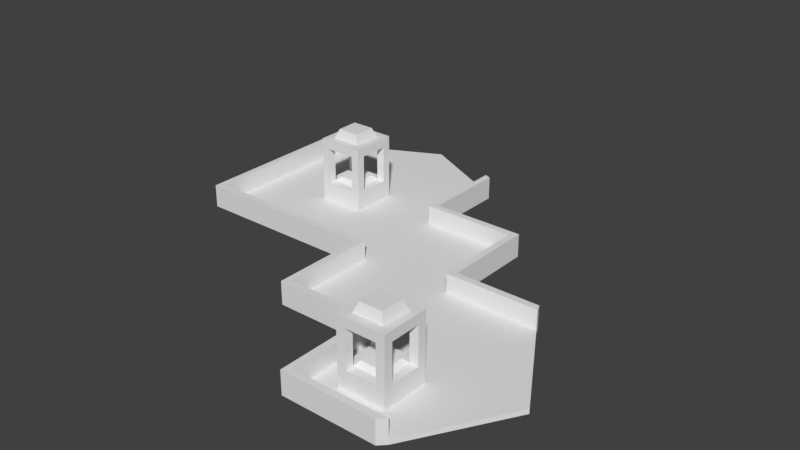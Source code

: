 # Source: floatPlatform.blend  (saved by Blender 2.79.0; exported with 4.5.12 LTS)
import bpy
from mathutils import Matrix  # noqa: F401  (used for matrix-valued properties, if any)

bpy.ops.wm.read_factory_settings(use_empty=True)
scene = bpy.context.scene
scene.name = 'Scene'

# ---- collections
col_collection_1 = bpy.data.collections.new('Collection 1'); scene.collection.children.link(col_collection_1)

# ---- materials (node trees are filled in below, after node groups)
mat_material = bpy.data.materials.new('Material')
mat_material.alpha_threshold = 0.0
mat_material.use_transparent_shadow = False
mat_material.roughness = 0.5
mat_material.line_color = (0.0, 0.0, 0.0, 1.0)

# ---- material node trees

# ---- world
world_world = bpy.data.worlds.new('World'); scene.world = world_world
world_world.color = (0.05088, 0.05088, 0.05088)
world_world.use_sun_shadow = False
world_world.sun_shadow_jitter_overblur = 0.0
world_world.cycles.sampling_method = 'MANUAL'

# ---- meshes
me_cube_003 = bpy.data.meshes.new('Cube.003')
me_cube_003.from_pydata([(-2.537, 2.397, -4.537), (2.463, 2.397, -4.537), (-2.537, -2.603, -4.537), (2.463, -2.603, -4.537), (-2.537, 2.397, -2.537), (2.463, 2.397, -2.537), (-2.537, -2.603, -2.537), (2.463, -2.603, -2.537), (-1.631, 1.491, -2.537), (1.556, 1.491, -2.537), (-1.631, -1.696, -2.537), (1.556, -1.696, -2.537), (-2.537, -1.696, -2.537), (2.463, -1.696, -2.537), (-1.631, -2.603, -2.537), (-1.631, 2.397, -2.537), (-1.912, 2.397, -4.537), (1.556, -2.603, -2.537), (1.556, 2.397, -2.537), (1.838, 2.397, -4.537), (2.463, 1.772, -4.537), (2.463, 1.491, -2.537), (-2.537, 1.491, -2.537), (1.556, 2.397, 1.463), (2.463, 2.397, 1.463), (1.556, -2.603, 1.463), (2.463, -2.603, 1.463), (2.463, -1.696, 1.463), (-2.537, -1.696, 1.463), (-2.537, -2.603, 1.463), (-1.631, -1.696, 1.463), (-1.631, 1.491, 1.463), (-2.537, 2.397, 1.463), (1.556, -1.696, 1.463), (1.556, 1.491, 1.463), (-1.631, -2.603, 1.463), (-1.631, 2.397, 1.463), (2.463, 1.491, 1.463), (-2.537, 1.491, 1.463), (1.556, 2.397, 2.463), (2.463, 2.397, 2.463), (1.556, -2.603, 2.463), (2.463, -2.603, 2.463), (2.463, -1.696, 2.463), (-2.537, -1.696, 2.463), (-2.537, -2.603, 2.463), (-1.631, -1.696, 2.463), (-1.631, 1.491, 2.463), (-2.537, 2.397, 2.463), (1.556, -1.696, 2.463), (1.556, 1.491, 2.463), (-1.631, -2.603, 2.463), (-1.631, 2.397, 2.463), (2.463, 1.491, 2.463), (-2.537, 1.491, 2.463), (1.158, -1.298, 3.463), (1.158, 1.093, 3.463), (-1.233, 1.093, 3.463), (-1.233, -1.298, 3.463), (-1.233, 1.093, -2.037), (1.158, 1.093, -2.037), (-1.233, -1.298, -2.037), (1.158, -1.298, -2.037), (-1.233, 1.093, 1.463), (1.158, 1.093, 1.463), (-1.233, -1.298, 1.463), (1.158, -1.298, 1.463)], [], [(3, 20, 21, 13, 7), (21, 5, 24, 37), (1, 19, 18, 5), (0, 2, 6, 12, 22, 4), (2, 3, 7, 17, 14, 6), (11, 9, 60, 62), (13, 11, 33, 27), (12, 6, 29, 28), (7, 13, 27, 26), (26, 27, 43, 42), (11, 13, 21, 9), (8, 15, 36, 31), (10, 14, 17, 11), (17, 7, 26, 25), (15, 16, 0, 4), (9, 18, 15, 8), (14, 10, 30, 35), (18, 19, 16, 15), (11, 17, 25, 33), (21, 20, 1, 5), (8, 22, 12, 10), (37, 24, 40, 53), (25, 26, 42, 41), (24, 23, 39, 40), (10, 12, 28, 30), (4, 22, 38, 32), (6, 14, 35, 29), (9, 21, 37, 34), (15, 4, 32, 36), (18, 9, 34, 23), (22, 8, 31, 38), (5, 18, 23, 24), (48, 54, 47), (45, 51, 46), (42, 43, 49), (40, 39, 50), (46, 44, 45), (47, 52, 48), (49, 41, 42), (50, 53, 40), (32, 38, 54, 48), (29, 35, 51, 45), (28, 29, 45, 44), (36, 32, 48, 52), (52, 39, 23, 36), (38, 28, 44, 54), (51, 35, 25, 41), (37, 53, 43, 27), (43, 53, 50, 49), (52, 47, 50, 39), (44, 46, 47, 54), (51, 41, 49, 46), (46, 49, 55, 58), (36, 23, 34, 31), (28, 38, 31, 30), (35, 30, 33, 25), (27, 33, 34, 37), (34, 33, 66, 64), (56, 57, 58, 55), (50, 47, 57, 56), (47, 46, 58, 57), (49, 50, 56, 55), (60, 59, 61, 62), (9, 8, 59, 60), (8, 10, 61, 59), (10, 11, 62, 61), (64, 66, 65, 63), (30, 31, 63, 65), (33, 30, 65, 66), (31, 34, 64, 63)])
me_cube_003.materials.append(mat_material)
me_cube_003.use_remesh_preserve_volume = False
me_cube_003.use_remesh_preserve_attributes = False
me_cube_003.use_mirror_vertex_groups = False
me_cube_003.update()
me_cube_002 = bpy.data.meshes.new('Cube.002')
me_cube_002.from_pydata([(-2.537, 2.397, -4.537), (2.463, 2.397, -4.537), (-2.537, -2.603, -4.537), (2.463, -2.603, -4.537), (-2.537, 2.397, -2.537), (2.463, 2.397, -2.537), (-2.537, -2.603, -2.537), (2.463, -2.603, -2.537), (-1.631, 1.491, -2.537), (1.556, 1.491, -2.537), (-1.631, -1.696, -2.537), (1.556, -1.696, -2.537), (-2.537, -1.696, -2.537), (2.463, -1.696, -2.537), (-1.631, -2.603, -2.537), (-1.631, 2.397, -2.537), (-1.912, 2.397, -4.537), (1.556, -2.603, -2.537), (1.556, 2.397, -2.537), (1.838, 2.397, -4.537), (2.463, 1.772, -4.537), (2.463, 1.491, -2.537), (-2.537, 1.491, -2.537), (1.556, 2.397, 1.463), (2.463, 2.397, 1.463), (1.556, -2.603, 1.463), (2.463, -2.603, 1.463), (2.463, -1.696, 1.463), (-2.537, -1.696, 1.463), (-2.537, -2.603, 1.463), (-1.631, -1.696, 1.463), (-1.631, 1.491, 1.463), (-2.537, 2.397, 1.463), (1.556, -1.696, 1.463), (1.556, 1.491, 1.463), (-1.631, -2.603, 1.463), (-1.631, 2.397, 1.463), (2.463, 1.491, 1.463), (-2.537, 1.491, 1.463), (1.556, 2.397, 2.463), (2.463, 2.397, 2.463), (1.556, -2.603, 2.463), (2.463, -2.603, 2.463), (2.463, -1.696, 2.463), (-2.537, -1.696, 2.463), (-2.537, -2.603, 2.463), (-1.631, -1.696, 2.463), (-1.631, 1.491, 2.463), (-2.537, 2.397, 2.463), (1.556, -1.696, 2.463), (1.556, 1.491, 2.463), (-1.631, -2.603, 2.463), (-1.631, 2.397, 2.463), (2.463, 1.491, 2.463), (-2.537, 1.491, 2.463), (1.158, -1.298, 3.463), (1.158, 1.093, 3.463), (-1.233, 1.093, 3.463), (-1.233, -1.298, 3.463), (-1.233, 1.093, -2.037), (1.158, 1.093, -2.037), (-1.233, -1.298, -2.037), (1.158, -1.298, -2.037), (-1.233, 1.093, 1.463), (1.158, 1.093, 1.463), (-1.233, -1.298, 1.463), (1.158, -1.298, 1.463)], [], [(3, 20, 21, 13, 7), (21, 5, 24, 37), (1, 19, 18, 5), (0, 2, 6, 12, 22, 4), (2, 3, 7, 17, 14, 6), (11, 9, 60, 62), (13, 11, 33, 27), (12, 6, 29, 28), (7, 13, 27, 26), (26, 27, 43, 42), (11, 13, 21, 9), (8, 15, 36, 31), (10, 14, 17, 11), (17, 7, 26, 25), (15, 16, 0, 4), (9, 18, 15, 8), (14, 10, 30, 35), (18, 19, 16, 15), (11, 17, 25, 33), (21, 20, 1, 5), (8, 22, 12, 10), (37, 24, 40, 53), (25, 26, 42, 41), (24, 23, 39, 40), (10, 12, 28, 30), (4, 22, 38, 32), (6, 14, 35, 29), (9, 21, 37, 34), (15, 4, 32, 36), (18, 9, 34, 23), (22, 8, 31, 38), (5, 18, 23, 24), (48, 54, 47), (45, 51, 46), (42, 43, 49), (40, 39, 50), (46, 44, 45), (47, 52, 48), (49, 41, 42), (50, 53, 40), (32, 38, 54, 48), (29, 35, 51, 45), (28, 29, 45, 44), (36, 32, 48, 52), (52, 39, 23, 36), (38, 28, 44, 54), (51, 35, 25, 41), (37, 53, 43, 27), (43, 53, 50, 49), (52, 47, 50, 39), (44, 46, 47, 54), (51, 41, 49, 46), (46, 49, 55, 58), (36, 23, 34, 31), (28, 38, 31, 30), (35, 30, 33, 25), (27, 33, 34, 37), (34, 33, 66, 64), (56, 57, 58, 55), (50, 47, 57, 56), (47, 46, 58, 57), (49, 50, 56, 55), (60, 59, 61, 62), (9, 8, 59, 60), (8, 10, 61, 59), (10, 11, 62, 61), (64, 66, 65, 63), (30, 31, 63, 65), (33, 30, 65, 66), (31, 34, 64, 63)])
me_cube_002.materials.append(mat_material)
me_cube_002.use_remesh_preserve_volume = False
me_cube_002.use_remesh_preserve_attributes = False
me_cube_002.use_mirror_vertex_groups = False
me_cube_002.update()
me_cube_001 = bpy.data.meshes.new('Cube.001')
me_cube_001.from_pydata([(20.0, -10.0, 0.2501), (20.0, -7.153e-06, 0.2501), (10.0, -20.0, 0.2499), (20.0, -20.0, 0.25), (30.0, -10.0, 0.2502), (36.0, -20.0, 0.2501), (20.0, -30.0, 0.2498), (30.0, -30.0, 0.25), (22.5, -22.5, 0.25), (27.5, -22.5, 0.25), (22.5, -27.5, 0.2499), (27.5, -27.5, 0.25), (23.12, -22.5, 0.25), (26.87, -22.5, 0.25), (27.5, -23.13, 0.25), (10.0, -10.0, 0.25), (-10.0, -10.0, 0.25), (10.0, -4.768e-06, 0.25), (-10.0, 1.907e-06, 0.25), (-10.0, 10.0, 0.25), (10.0, 10.0, 0.25), (-2.5, 2.5, 0.25), (2.5, 2.5, 0.25), (-2.5, -2.5, 0.2499), (2.5, -2.5, 0.25), (-1.875, 2.5, 0.25), (1.875, 2.5, 0.25), (2.5, 1.875, 0.25), (-1.907e-06, 15.0, 0.25)], [], [(17, 15, 0, 1), (0, 15, 2, 3), (0, 3, 5, 4), (7, 5, 9, 14, 11), (6, 7, 11, 10), (5, 3, 8, 12, 13, 9), (3, 6, 10, 8), (17, 20, 22, 27, 24), (15, 24, 23, 16), (24, 15, 17), (16, 23, 21, 18), (18, 21, 19), (20, 28, 19, 21, 25, 26, 22), (26, 25, 21, 23, 24, 27, 22), (13, 12, 8, 10, 11, 14, 9)])
me_cube_001.materials.append(mat_material)
me_cube_001.use_remesh_preserve_volume = False
me_cube_001.use_remesh_preserve_attributes = False
me_cube_001.use_mirror_vertex_groups = False
me_cube_001.update()
me_cube = bpy.data.meshes.new('Cube')
me_cube.from_pydata([(10.71, 9.707, 0.25), (10.0, -10.0, -0.25), (-10.0, -10.0, -0.25), (-10.0, 10.0, 2.25), (-10.71, 9.293, 2.25), (10.0, -10.0, 0.25), (-10.0, -10.0, 0.25), (-10.71, 9.293, -0.25), (10.0, 0.0, -0.25), (-10.0, 2.861e-06, -0.25), (10.0, -4.768e-06, 0.25), (-10.0, 1.907e-06, 0.25), (20.0, -2.384e-06, -0.2499), (20.0, -10.0, -0.2499), (20.0, -10.0, 0.2501), (20.0, -7.153e-06, 0.2501), (10.0, -20.0, -0.2501), (10.0, -20.0, 0.2499), (20.0, -20.0, -0.25), (20.0, -20.0, 0.25), (30.0, -10.0, -0.2498), (30.0, -10.0, 0.2502), (36.0, -20.0, -0.2499), (36.0, -20.0, 0.2501), (20.0, -30.0, -0.2502), (20.0, -30.0, 0.2498), (30.0, -30.0, -0.25), (30.0, -30.0, 0.25), (9.293, -10.71, -0.25), (-10.71, -10.71, -0.25), (9.293, -10.71, 0.25), (-10.71, -10.71, 0.25), (-10.71, -0.7071, -0.25), (-10.71, -0.7071, 0.25), (9.293, -20.71, -0.2501), (9.293, -20.71, 0.2499), (19.29, -20.71, -0.2501), (19.29, -20.71, 0.2499), (19.29, -30.71, -0.2502), (19.29, -30.71, 0.2498), (29.29, -30.71, -0.2501), (29.29, -30.71, 0.2499), (20.0, -30.0, 2.25), (19.29, -30.71, 2.25), (10.0, -10.0, 2.25), (-10.0, -10.0, 2.25), (-10.0, -1.844e-05, 2.25), (-10.71, -0.7071, 2.25), (10.0, -20.0, 2.25), (20.0, -20.0, 2.25), (30.0, -30.0, 2.25), (9.293, -10.71, 2.25), (-10.71, -10.71, 2.25), (9.293, -20.71, 2.25), (19.29, -20.71, 2.25), (29.29, -30.71, 2.25), (-10.71, 9.293, 0.25), (10.0, 10.0, -0.25), (10.71, 0.7071, -0.25), (10.71, 0.7071, 0.25), (20.71, 0.7071, -0.2499), (20.71, -9.293, -0.2499), (20.71, -9.293, 0.2501), (20.71, 0.7071, 0.2501), (29.71, -9.293, -0.2498), (29.71, -9.293, 0.2502), (-10.0, 10.0, -0.25), (10.0, -7.636e-06, 2.25), (10.71, 0.7071, 2.25), (20.0, -1.002e-05, 2.25), (20.0, -10.0, 2.25), (30.0, -10.0, 2.25), (-10.0, 10.0, 0.25), (20.71, 0.7071, 2.25), (20.71, -9.293, 2.25), (29.71, -9.293, 2.25), (10.71, 9.707, -0.25), (10.0, 10.0, 0.25), (10.0, 10.0, 2.25), (10.71, 9.707, 2.25), (0.0, -10.0, -0.25), (-4.768e-06, -10.0, 0.25), (9.537e-07, 1.431e-06, -0.25), (-0.7071, -10.71, -0.25), (-0.7071, -10.71, 0.25), (-2.193e-05, -10.0, 2.25), (-0.7071, -10.71, 2.25), (9.537e-07, 15.0, -0.25), (-1.907e-06, 15.0, 0.25)], [], [(82, 80, 2, 9), (80, 1, 28, 83), (46, 11, 72, 3), (33, 47, 4, 56), (24, 26, 40, 38), (10, 15, 69, 67), (47, 46, 3, 4), (21, 65, 75, 71), (65, 62, 74, 75), (20, 13, 61, 64), (1, 8, 12, 13), (39, 41, 55, 43), (81, 6, 45, 85), (1, 13, 18, 16), (20, 21, 23, 22), (18, 13, 20, 22), (18, 22, 26, 24), (16, 18, 36, 34), (22, 23, 27, 26), (9, 32, 7, 66), (83, 84, 31, 29), (29, 31, 33, 32), (35, 34, 36, 37), (30, 28, 34, 35), (39, 38, 40, 41), (37, 36, 38, 39), (1, 16, 34, 28), (18, 24, 38, 36), (33, 31, 52, 47), (9, 2, 29, 32), (30, 35, 53, 51), (27, 25, 42, 50), (41, 27, 50, 55), (26, 27, 41, 40), (85, 45, 52, 86), (50, 42, 43, 55), (48, 44, 51, 53), (42, 49, 54, 43), (45, 46, 47, 52), (49, 48, 53, 54), (17, 5, 44, 48), (35, 37, 54, 53), (25, 19, 49, 42), (11, 9, 66, 72), (84, 30, 51, 86), (37, 39, 43, 54), (6, 11, 46, 45), (19, 17, 48, 49), (82, 9, 66, 87), (60, 63, 62, 61), (58, 59, 63, 60), (61, 62, 65, 64), (68, 59, 0, 79), (21, 20, 64, 65), (10, 67, 78, 77), (12, 8, 58, 60), (32, 33, 56, 7), (13, 12, 60, 61), (69, 70, 74, 73), (67, 69, 73, 68), (67, 68, 79, 78), (70, 71, 75, 74), (63, 59, 68, 73), (15, 14, 70, 69), (72, 56, 4, 3), (14, 21, 71, 70), (62, 63, 73, 74), (72, 66, 7, 56), (59, 58, 76, 0), (58, 8, 57, 76), (79, 0, 76, 57, 77, 78), (88, 87, 66, 72), (77, 57, 87, 88), (8, 82, 87, 57), (31, 84, 86, 52), (44, 85, 86, 51), (28, 30, 84, 83), (5, 81, 85, 44), (2, 80, 83, 29), (8, 1, 80, 82)])
me_cube.materials.append(mat_material)
me_cube.use_remesh_preserve_volume = False
me_cube.use_remesh_preserve_attributes = False
me_cube.use_mirror_vertex_groups = False
me_cube.update()

# ---- objects
ob_pot_001 = bpy.data.objects.new('pot.001', me_cube_003)
ob_pot = bpy.data.objects.new('pot', me_cube_002)
ob_floor = bpy.data.objects.new('floor', me_cube_001)
ob_cube = bpy.data.objects.new('Cube', me_cube)

# ---- transforms, parenting, visibility, modifiers, constraints
ob_pot_001.location = (25.04, -24.9, 4.787)
ob_pot_001.lock_rotations_4d = False
ob_pot_001.empty_display_type = 'ARROWS'
ob_pot_001.lineart.crease_threshold = 0.0
ob_pot.location = (0.03727, 0.1026, 4.787)
ob_pot.lock_rotations_4d = False
ob_pot.empty_display_type = 'ARROWS'
ob_pot.lineart.crease_threshold = 0.0
ob_floor.location = (0.0, 0.0, 0.0)
ob_floor.lock_rotations_4d = False
ob_floor.empty_display_type = 'ARROWS'
ob_floor.lineart.crease_threshold = 0.0
ob_cube.location = (0.0, 0.0, 0.0)
ob_cube.lock_rotations_4d = False
ob_cube.empty_display_type = 'ARROWS'
ob_cube.lineart.crease_threshold = 0.0

# ---- collection membership
col_collection_1.objects.link(ob_pot_001)
col_collection_1.objects.link(ob_pot)
col_collection_1.objects.link(ob_floor)
col_collection_1.objects.link(ob_cube)

# ---- scene / render settings (as saved in the file)
scene.frame_start = 1; scene.frame_end = 250; scene.frame_set(1)
scene.render.engine = 'BLENDER_EEVEE_NEXT'
scene.render.resolution_percentage = 50
scene.render.dither_intensity = 0.0
scene.cycles.use_denoising = False
scene.cycles.samples = 128
scene.cycles.sampling_pattern = 'TABULATED_SOBOL'
scene.cycles.use_adaptive_sampling = False
scene.cycles.use_light_tree = False
scene.cycles.blur_glossy = 0.0
scene.cycles.sample_clamp_indirect = 0.0
scene.view_settings.view_transform = 'Standard'
bpy.context.view_layer.update()

# ---- added for rendering (the .blend has no active camera and no usable light): camera, sun
cam_auto = bpy.data.cameras.new('AutoCamera')
cam_auto.lens = 50.0
cam_auto.sensor_width = 36.0
cam_auto.clip_end = 1070.08
ob_auto_camera = bpy.data.objects.new('AutoCamera', cam_auto)
scene.collection.objects.link(ob_auto_camera)
ob_auto_camera.location = (73.6197, -81.0215, 52.7785)
ob_auto_camera.rotation_euler = (1.09748, -7.21219e-08, 0.694738)
scene.camera = ob_auto_camera
light_auto_sun = bpy.data.lights.new('AutoSun', 'SUN')
light_auto_sun.energy = 3.0
light_auto_sun.angle = 0.0523599
ob_auto_sun = bpy.data.objects.new('AutoSun', light_auto_sun)
scene.collection.objects.link(ob_auto_sun)
ob_auto_sun.rotation_euler = (0.872665, 0.174533, 0.523599)
bpy.context.view_layer.update()
